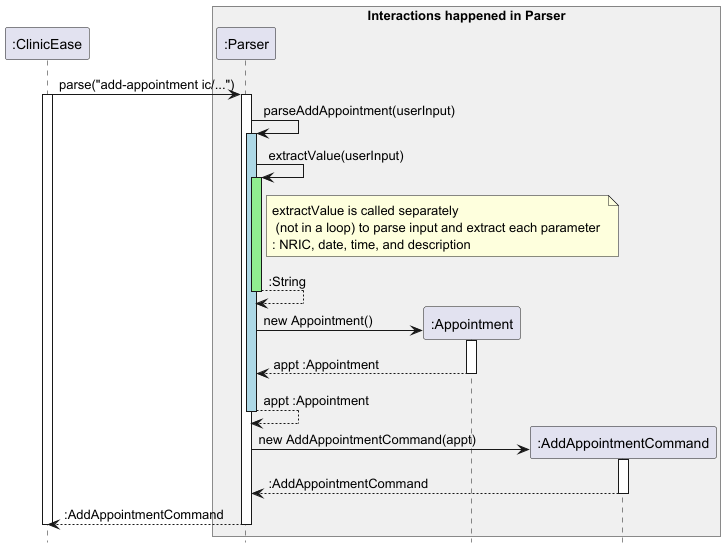

The diagram above was rendered by PlantUML. Its source (embedded in the PNG):
@startuml
hide footbox


participant ":ClinicEase" as ClinicEase
box "Interactions happened in Parser" #F0F0F0
participant ":Parser" as Parser
participant ":Appointment" as Appointment
participant ":AddAppointmentCommand" as AddAppointmentCommand
end box

ClinicEase -> Parser : parse("add-appointment ic/...")
activate ClinicEase

activate Parser
Parser -> Parser : parseAddAppointment(userInput)
activate Parser #lightblue

Parser -> Parser : extractValue(userInput)
activate Parser #lightgreen
note right of Parser:  extractValue is called separately \n (not in a loop) to parse input and extract each parameter \n: NRIC, date, time, and description
Parser --> Parser : :String
deactivate Parser

create Appointment
Parser -> Appointment : new Appointment()
activate Appointment
Appointment --> Parser : appt :Appointment
deactivate Appointment

Parser --> Parser : appt :Appointment
deactivate Parser


create AddAppointmentCommand
Parser -> AddAppointmentCommand : new AddAppointmentCommand(appt)
activate AddAppointmentCommand
AddAppointmentCommand --> Parser : :AddAppointmentCommand
deactivate AddAppointmentCommand
Parser --> ClinicEase : :AddAppointmentCommand
deactivate Parser
deactivate ClinicEase


@enduml